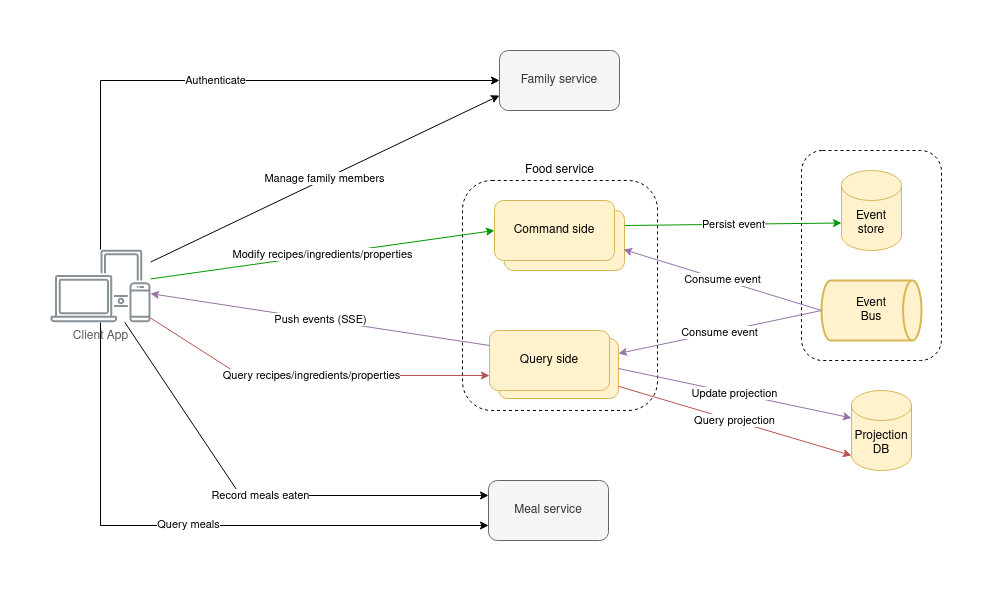

The diagram above was exported from draw.io. Its source (the exported page's mxGraphModel, read from the mxfile embedded in the PNG):
<mxGraphModel dx="2284" dy="759" grid="1" gridSize="10" guides="1" tooltips="1" connect="1" arrows="1" fold="1" page="1" pageScale="1" pageWidth="850" pageHeight="1100" math="0" shadow="0">
  <root>
    <mxCell id="0" />
    <mxCell id="1" parent="0" />
    <mxCell id="v3ETl9A1wq9X1WXK5tbG-24" value="&lt;div align=&quot;center&quot;&gt;Food service&lt;br&gt;&lt;/div&gt;" style="rounded=1;whiteSpace=wrap;html=1;dashed=1;labelPosition=center;verticalLabelPosition=top;align=center;verticalAlign=bottom;" parent="1" vertex="1">
      <mxGeometry x="-38" y="170" width="195" height="230" as="geometry" />
    </mxCell>
    <mxCell id="wveDLNWJp82W62adNtMD-6" value="" style="rounded=1;whiteSpace=wrap;html=1;fillColor=#fff2cc;strokeColor=#d6b656;" parent="1" vertex="1">
      <mxGeometry x="-2" y="328" width="120" height="60" as="geometry" />
    </mxCell>
    <mxCell id="wveDLNWJp82W62adNtMD-5" value="" style="rounded=1;whiteSpace=wrap;html=1;fillColor=#fff2cc;strokeColor=#d6b656;" parent="1" vertex="1">
      <mxGeometry x="4" y="200" width="120" height="60" as="geometry" />
    </mxCell>
    <mxCell id="wveDLNWJp82W62adNtMD-1" value="" style="rounded=1;whiteSpace=wrap;html=1;dashed=1;labelPosition=center;verticalLabelPosition=top;align=center;verticalAlign=bottom;" parent="1" vertex="1">
      <mxGeometry x="301" y="140" width="140" height="210" as="geometry" />
    </mxCell>
    <mxCell id="v3ETl9A1wq9X1WXK5tbG-2" value="Query side" style="rounded=1;whiteSpace=wrap;html=1;fillColor=#fff2cc;strokeColor=#d6b656;" parent="1" vertex="1">
      <mxGeometry x="-11" y="320" width="120" height="60" as="geometry" />
    </mxCell>
    <mxCell id="v3ETl9A1wq9X1WXK5tbG-3" value="Command side" style="rounded=1;whiteSpace=wrap;html=1;fillColor=#fff2cc;strokeColor=#d6b656;" parent="1" vertex="1">
      <mxGeometry x="-6" y="190" width="120" height="60" as="geometry" />
    </mxCell>
    <mxCell id="v3ETl9A1wq9X1WXK5tbG-4" value="Projection DB" style="shape=cylinder3;whiteSpace=wrap;html=1;boundedLbl=1;backgroundOutline=1;size=15;fillColor=#fff2cc;strokeColor=#d6b656;" parent="1" vertex="1">
      <mxGeometry x="351" y="380" width="60" height="80" as="geometry" />
    </mxCell>
    <mxCell id="v3ETl9A1wq9X1WXK5tbG-5" value="Event store" style="shape=cylinder3;whiteSpace=wrap;html=1;boundedLbl=1;backgroundOutline=1;size=15;fillColor=#fff2cc;strokeColor=#d6b656;" parent="1" vertex="1">
      <mxGeometry x="341" y="160" width="60" height="80" as="geometry" />
    </mxCell>
    <mxCell id="v3ETl9A1wq9X1WXK5tbG-9" value="Event&lt;br&gt;Bus" style="strokeWidth=2;html=1;shape=mxgraph.flowchart.direct_data;whiteSpace=wrap;fillColor=#fff2cc;strokeColor=#d6b656;" parent="1" vertex="1">
      <mxGeometry x="321" y="270" width="100" height="60" as="geometry" />
    </mxCell>
    <mxCell id="v3ETl9A1wq9X1WXK5tbG-11" value="Modify recipes/ingredients/properties" style="endArrow=classic;html=1;rounded=0;entryX=0;entryY=0.5;entryDx=0;entryDy=0;strokeColor=#009900;" parent="1" source="v3ETl9A1wq9X1WXK5tbG-30" target="v3ETl9A1wq9X1WXK5tbG-3" edge="1">
      <mxGeometry width="50" height="50" relative="1" as="geometry">
        <mxPoint x="-340" y="240" as="sourcePoint" />
        <mxPoint x="450" y="380" as="targetPoint" />
      </mxGeometry>
    </mxCell>
    <mxCell id="v3ETl9A1wq9X1WXK5tbG-12" value="Persist event" style="endArrow=classic;html=1;rounded=0;entryX=0;entryY=0;entryDx=0;entryDy=52.5;entryPerimeter=0;strokeColor=#009900;exitX=1;exitY=0.25;exitDx=0;exitDy=0;" parent="1" source="wveDLNWJp82W62adNtMD-5" target="v3ETl9A1wq9X1WXK5tbG-5" edge="1">
      <mxGeometry width="50" height="50" relative="1" as="geometry">
        <mxPoint x="130" y="220" as="sourcePoint" />
        <mxPoint x="317" y="380" as="targetPoint" />
      </mxGeometry>
    </mxCell>
    <mxCell id="v3ETl9A1wq9X1WXK5tbG-14" value="Consume event" style="endArrow=classic;html=1;rounded=0;exitX=0;exitY=0.5;exitDx=0;exitDy=0;exitPerimeter=0;strokeColor=#9673a6;entryX=0.992;entryY=0.65;entryDx=0;entryDy=0;entryPerimeter=0;fillColor=#e1d5e7;" parent="1" source="v3ETl9A1wq9X1WXK5tbG-9" target="wveDLNWJp82W62adNtMD-5" edge="1">
      <mxGeometry width="50" height="50" relative="1" as="geometry">
        <mxPoint x="267" y="430" as="sourcePoint" />
        <mxPoint x="130" y="240" as="targetPoint" />
      </mxGeometry>
    </mxCell>
    <mxCell id="v3ETl9A1wq9X1WXK5tbG-15" value="Consume event" style="endArrow=classic;html=1;rounded=0;exitX=0;exitY=0.5;exitDx=0;exitDy=0;exitPerimeter=0;entryX=1;entryY=0.25;entryDx=0;entryDy=0;strokeColor=#9673a6;fillColor=#e1d5e7;" parent="1" source="v3ETl9A1wq9X1WXK5tbG-9" target="wveDLNWJp82W62adNtMD-6" edge="1">
      <mxGeometry width="50" height="50" relative="1" as="geometry">
        <mxPoint x="267" y="430" as="sourcePoint" />
        <mxPoint x="317" y="380" as="targetPoint" />
      </mxGeometry>
    </mxCell>
    <mxCell id="v3ETl9A1wq9X1WXK5tbG-16" value="Update projection" style="endArrow=classic;html=1;rounded=0;entryX=0;entryY=0;entryDx=0;entryDy=27.5;entryPerimeter=0;exitX=1;exitY=0.5;exitDx=0;exitDy=0;strokeColor=#9673a6;fillColor=#e1d5e7;" parent="1" source="wveDLNWJp82W62adNtMD-6" target="v3ETl9A1wq9X1WXK5tbG-4" edge="1">
      <mxGeometry width="50" height="50" relative="1" as="geometry">
        <mxPoint x="267" y="430" as="sourcePoint" />
        <mxPoint x="317" y="380" as="targetPoint" />
      </mxGeometry>
    </mxCell>
    <mxCell id="v3ETl9A1wq9X1WXK5tbG-17" value="Query recipes/ingredients/properties" style="endArrow=classic;html=1;rounded=0;entryX=0;entryY=0.75;entryDx=0;entryDy=0;fillColor=#f8cecc;strokeColor=#b85450;" parent="1" source="v3ETl9A1wq9X1WXK5tbG-30" target="v3ETl9A1wq9X1WXK5tbG-2" edge="1">
      <mxGeometry x="0.0007" width="50" height="50" relative="1" as="geometry">
        <mxPoint x="-340" y="252.67857142857133" as="sourcePoint" />
        <mxPoint x="450" y="380" as="targetPoint" />
        <Array as="points">
          <mxPoint x="-260" y="365" />
        </Array>
        <mxPoint as="offset" />
      </mxGeometry>
    </mxCell>
    <mxCell id="v3ETl9A1wq9X1WXK5tbG-18" value="Query projection" style="endArrow=classic;html=1;rounded=0;entryX=0;entryY=1;entryDx=0;entryDy=-15;entryPerimeter=0;strokeColor=#b85450;fillColor=#f8cecc;" parent="1" source="wveDLNWJp82W62adNtMD-6" target="v3ETl9A1wq9X1WXK5tbG-4" edge="1">
      <mxGeometry x="-0.0035" width="50" height="50" relative="1" as="geometry">
        <mxPoint x="117" y="380" as="sourcePoint" />
        <mxPoint x="317" y="380" as="targetPoint" />
        <mxPoint as="offset" />
      </mxGeometry>
    </mxCell>
    <mxCell id="v3ETl9A1wq9X1WXK5tbG-19" value="Meal service" style="rounded=1;whiteSpace=wrap;html=1;fillColor=#f5f5f5;fontColor=#333333;strokeColor=#666666;" parent="1" vertex="1">
      <mxGeometry x="-12" y="470" width="120" height="60" as="geometry" />
    </mxCell>
    <mxCell id="v3ETl9A1wq9X1WXK5tbG-20" value="Family service" style="rounded=1;whiteSpace=wrap;html=1;fillColor=#f5f5f5;fontColor=#333333;strokeColor=#666666;" parent="1" vertex="1">
      <mxGeometry x="-1" y="40" width="120" height="60" as="geometry" />
    </mxCell>
    <mxCell id="v3ETl9A1wq9X1WXK5tbG-25" value="Record meals eaten" style="endArrow=classic;html=1;rounded=0;entryX=0;entryY=0.25;entryDx=0;entryDy=0;" parent="1" source="v3ETl9A1wq9X1WXK5tbG-30" target="v3ETl9A1wq9X1WXK5tbG-19" edge="1">
      <mxGeometry x="-0.0003" width="50" height="50" relative="1" as="geometry">
        <mxPoint x="-340" y="258.6138613861385" as="sourcePoint" />
        <mxPoint x="450" y="240" as="targetPoint" />
        <Array as="points">
          <mxPoint x="-260" y="485" />
        </Array>
        <mxPoint as="offset" />
      </mxGeometry>
    </mxCell>
    <mxCell id="v3ETl9A1wq9X1WXK5tbG-26" value="Query meals" style="endArrow=classic;html=1;rounded=0;entryX=0;entryY=0.75;entryDx=0;entryDy=0;" parent="1" source="v3ETl9A1wq9X1WXK5tbG-30" target="v3ETl9A1wq9X1WXK5tbG-19" edge="1">
      <mxGeometry x="-0.0169" y="1" width="50" height="50" relative="1" as="geometry">
        <mxPoint x="-340" y="280" as="sourcePoint" />
        <mxPoint x="450" y="240" as="targetPoint" />
        <Array as="points">
          <mxPoint x="-400" y="515" />
        </Array>
        <mxPoint as="offset" />
      </mxGeometry>
    </mxCell>
    <mxCell id="v3ETl9A1wq9X1WXK5tbG-27" value="Authenticate" style="endArrow=classic;html=1;rounded=0;entryX=0;entryY=0.5;entryDx=0;entryDy=0;" parent="1" source="v3ETl9A1wq9X1WXK5tbG-30" target="v3ETl9A1wq9X1WXK5tbG-20" edge="1">
      <mxGeometry width="50" height="50" relative="1" as="geometry">
        <mxPoint x="-347.5" y="226" as="sourcePoint" />
        <mxPoint x="450" y="240" as="targetPoint" />
        <Array as="points">
          <mxPoint x="-400" y="70" />
        </Array>
      </mxGeometry>
    </mxCell>
    <mxCell id="v3ETl9A1wq9X1WXK5tbG-28" value="Manage family members" style="endArrow=classic;html=1;rounded=0;entryX=0;entryY=0.75;entryDx=0;entryDy=0;" parent="1" source="v3ETl9A1wq9X1WXK5tbG-30" target="v3ETl9A1wq9X1WXK5tbG-20" edge="1">
      <mxGeometry width="50" height="50" relative="1" as="geometry">
        <mxPoint x="-347.5" y="226" as="sourcePoint" />
        <mxPoint x="450" y="240" as="targetPoint" />
      </mxGeometry>
    </mxCell>
    <mxCell id="v3ETl9A1wq9X1WXK5tbG-30" value="Client App" style="sketch=0;outlineConnect=0;gradientColor=none;fontColor=#545B64;strokeColor=none;fillColor=#879196;dashed=0;verticalLabelPosition=bottom;verticalAlign=top;align=center;html=1;fontSize=12;fontStyle=0;aspect=fixed;shape=mxgraph.aws4.illustration_devices;pointerEvents=1" parent="1" vertex="1">
      <mxGeometry x="-450" y="239" width="100" height="73" as="geometry" />
    </mxCell>
    <mxCell id="v3ETl9A1wq9X1WXK5tbG-31" value="&lt;div&gt;Push events (SSE)&lt;/div&gt;" style="endArrow=classic;html=1;rounded=0;strokeColor=#9673a6;exitX=0;exitY=0.25;exitDx=0;exitDy=0;fillColor=#e1d5e7;" parent="1" source="v3ETl9A1wq9X1WXK5tbG-2" target="v3ETl9A1wq9X1WXK5tbG-30" edge="1">
      <mxGeometry width="50" height="50" relative="1" as="geometry">
        <mxPoint x="440" y="290" as="sourcePoint" />
        <mxPoint x="380" y="240" as="targetPoint" />
      </mxGeometry>
    </mxCell>
  </root>
</mxGraphModel>